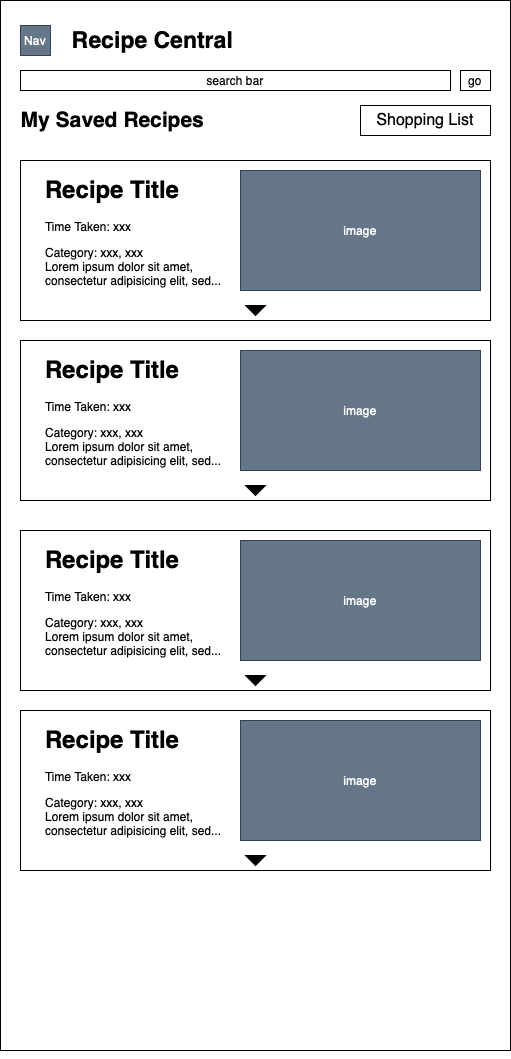

The diagram above was exported from draw.io. Its source (the exported page's mxGraphModel, read from the mxfile embedded in the PNG):
<mxGraphModel dx="1186" dy="798" grid="1" gridSize="10" guides="1" tooltips="1" connect="1" arrows="1" fold="1" page="1" pageScale="1" pageWidth="850" pageHeight="1100" math="0" shadow="0">
  <root>
    <mxCell id="0" />
    <mxCell id="1" parent="0" />
    <mxCell id="ptkzHVneOu7s3oM8EOwm-45" value="" style="rounded=0;whiteSpace=wrap;html=1;" parent="1" vertex="1">
      <mxGeometry x="150" y="70" width="510" height="1050" as="geometry" />
    </mxCell>
    <mxCell id="ptkzHVneOu7s3oM8EOwm-46" value="&lt;font style=&quot;font-size: 23px&quot;&gt;&lt;b&gt;Recipe Central&lt;/b&gt;&lt;/font&gt;" style="text;html=1;strokeColor=none;fillColor=none;align=center;verticalAlign=middle;whiteSpace=wrap;rounded=0;" parent="1" vertex="1">
      <mxGeometry x="200" y="100" width="205" height="20" as="geometry" />
    </mxCell>
    <mxCell id="ptkzHVneOu7s3oM8EOwm-48" value="search bar" style="rounded=0;whiteSpace=wrap;html=1;" parent="1" vertex="1">
      <mxGeometry x="170" y="140" width="430" height="20" as="geometry" />
    </mxCell>
    <mxCell id="ptkzHVneOu7s3oM8EOwm-49" value="go" style="rounded=0;whiteSpace=wrap;html=1;" parent="1" vertex="1">
      <mxGeometry x="610" y="140" width="30" height="20" as="geometry" />
    </mxCell>
    <mxCell id="ptkzHVneOu7s3oM8EOwm-50" value="" style="group" parent="1" vertex="1" connectable="0">
      <mxGeometry x="170" y="230" width="470" height="160" as="geometry" />
    </mxCell>
    <mxCell id="ptkzHVneOu7s3oM8EOwm-51" value="" style="rounded=0;whiteSpace=wrap;html=1;" parent="ptkzHVneOu7s3oM8EOwm-50" vertex="1">
      <mxGeometry width="470" height="160" as="geometry" />
    </mxCell>
    <mxCell id="ptkzHVneOu7s3oM8EOwm-52" value="&lt;h1&gt;Recipe Title&lt;/h1&gt;&lt;p&gt;Time Taken: xxx&lt;/p&gt;&lt;p&gt;Category: xxx, xxx&lt;br&gt;Lorem ipsum dolor sit amet, consectetur adipisicing elit, sed...&lt;/p&gt;" style="text;html=1;strokeColor=none;fillColor=none;spacing=5;spacingTop=-20;whiteSpace=wrap;overflow=hidden;rounded=0;" parent="ptkzHVneOu7s3oM8EOwm-50" vertex="1">
      <mxGeometry x="20" y="10" width="190" height="120" as="geometry" />
    </mxCell>
    <mxCell id="ptkzHVneOu7s3oM8EOwm-53" value="image" style="rounded=0;whiteSpace=wrap;html=1;fillColor=#647687;strokeColor=#314354;fontColor=#ffffff;" parent="ptkzHVneOu7s3oM8EOwm-50" vertex="1">
      <mxGeometry x="220" y="10" width="240" height="120" as="geometry" />
    </mxCell>
    <mxCell id="ptkzHVneOu7s3oM8EOwm-54" value="" style="verticalLabelPosition=bottom;verticalAlign=top;html=1;shape=mxgraph.basic.acute_triangle;dx=0.5;direction=west;fillColor=#000000;" parent="ptkzHVneOu7s3oM8EOwm-50" vertex="1">
      <mxGeometry x="225" y="145" width="20" height="10" as="geometry" />
    </mxCell>
    <mxCell id="ptkzHVneOu7s3oM8EOwm-55" value="" style="group" parent="1" vertex="1" connectable="0">
      <mxGeometry x="170" y="410" width="470" height="160" as="geometry" />
    </mxCell>
    <mxCell id="ptkzHVneOu7s3oM8EOwm-56" value="" style="rounded=0;whiteSpace=wrap;html=1;" parent="ptkzHVneOu7s3oM8EOwm-55" vertex="1">
      <mxGeometry width="470" height="160" as="geometry" />
    </mxCell>
    <mxCell id="ptkzHVneOu7s3oM8EOwm-57" value="&lt;h1&gt;Recipe Title&lt;/h1&gt;&lt;p&gt;Time Taken: xxx&lt;/p&gt;&lt;p&gt;Category: xxx, xxx&lt;br&gt;Lorem ipsum dolor sit amet, consectetur adipisicing elit, sed...&lt;/p&gt;" style="text;html=1;strokeColor=none;fillColor=none;spacing=5;spacingTop=-20;whiteSpace=wrap;overflow=hidden;rounded=0;" parent="ptkzHVneOu7s3oM8EOwm-55" vertex="1">
      <mxGeometry x="20" y="10" width="190" height="120" as="geometry" />
    </mxCell>
    <mxCell id="ptkzHVneOu7s3oM8EOwm-58" value="image" style="rounded=0;whiteSpace=wrap;html=1;fillColor=#647687;strokeColor=#314354;fontColor=#ffffff;" parent="ptkzHVneOu7s3oM8EOwm-55" vertex="1">
      <mxGeometry x="220" y="10" width="240" height="120" as="geometry" />
    </mxCell>
    <mxCell id="ptkzHVneOu7s3oM8EOwm-59" value="" style="verticalLabelPosition=bottom;verticalAlign=top;html=1;shape=mxgraph.basic.acute_triangle;dx=0.5;direction=west;fillColor=#000000;" parent="ptkzHVneOu7s3oM8EOwm-55" vertex="1">
      <mxGeometry x="225" y="145" width="20" height="10" as="geometry" />
    </mxCell>
    <mxCell id="ptkzHVneOu7s3oM8EOwm-63" value="Nav" style="rounded=0;whiteSpace=wrap;html=1;fillColor=#647687;strokeColor=#314354;fontColor=#ffffff;" parent="1" vertex="1">
      <mxGeometry x="170" y="95" width="30" height="30" as="geometry" />
    </mxCell>
    <mxCell id="d-iBUYNpGiz45ceSdEBS-1" value="&lt;font size=&quot;1&quot;&gt;&lt;b style=&quot;font-size: 21px&quot;&gt;My Saved Recipes&lt;/b&gt;&lt;/font&gt;" style="text;html=1;strokeColor=none;fillColor=none;align=center;verticalAlign=middle;whiteSpace=wrap;rounded=0;" parent="1" vertex="1">
      <mxGeometry x="160" y="180" width="205" height="20" as="geometry" />
    </mxCell>
    <mxCell id="d-iBUYNpGiz45ceSdEBS-4" style="edgeStyle=orthogonalEdgeStyle;rounded=0;orthogonalLoop=1;jettySize=auto;html=1;exitX=0.5;exitY=1;exitDx=0;exitDy=0;fontSize=11;" parent="1" source="ptkzHVneOu7s3oM8EOwm-45" target="ptkzHVneOu7s3oM8EOwm-45" edge="1">
      <mxGeometry relative="1" as="geometry" />
    </mxCell>
    <mxCell id="d-iBUYNpGiz45ceSdEBS-5" value="&lt;font style=&quot;font-size: 16px&quot;&gt;Shopping List&lt;/font&gt;" style="rounded=0;whiteSpace=wrap;html=1;fontSize=11;" parent="1" vertex="1">
      <mxGeometry x="510" y="175" width="130" height="30" as="geometry" />
    </mxCell>
    <mxCell id="jbD5kLIw6MsXB864hiXg-1" value="" style="group" vertex="1" connectable="0" parent="1">
      <mxGeometry x="170" y="600" width="470" height="160" as="geometry" />
    </mxCell>
    <mxCell id="jbD5kLIw6MsXB864hiXg-2" value="" style="rounded=0;whiteSpace=wrap;html=1;" vertex="1" parent="jbD5kLIw6MsXB864hiXg-1">
      <mxGeometry width="470" height="160" as="geometry" />
    </mxCell>
    <mxCell id="jbD5kLIw6MsXB864hiXg-3" value="&lt;h1&gt;Recipe Title&lt;/h1&gt;&lt;p&gt;Time Taken: xxx&lt;/p&gt;&lt;p&gt;Category: xxx, xxx&lt;br&gt;Lorem ipsum dolor sit amet, consectetur adipisicing elit, sed...&lt;/p&gt;" style="text;html=1;strokeColor=none;fillColor=none;spacing=5;spacingTop=-20;whiteSpace=wrap;overflow=hidden;rounded=0;" vertex="1" parent="jbD5kLIw6MsXB864hiXg-1">
      <mxGeometry x="20" y="10" width="190" height="120" as="geometry" />
    </mxCell>
    <mxCell id="jbD5kLIw6MsXB864hiXg-4" value="image" style="rounded=0;whiteSpace=wrap;html=1;fillColor=#647687;strokeColor=#314354;fontColor=#ffffff;" vertex="1" parent="jbD5kLIw6MsXB864hiXg-1">
      <mxGeometry x="220" y="10" width="240" height="120" as="geometry" />
    </mxCell>
    <mxCell id="jbD5kLIw6MsXB864hiXg-5" value="" style="verticalLabelPosition=bottom;verticalAlign=top;html=1;shape=mxgraph.basic.acute_triangle;dx=0.5;direction=west;fillColor=#000000;" vertex="1" parent="jbD5kLIw6MsXB864hiXg-1">
      <mxGeometry x="225" y="145" width="20" height="10" as="geometry" />
    </mxCell>
    <mxCell id="jbD5kLIw6MsXB864hiXg-6" value="" style="group" vertex="1" connectable="0" parent="1">
      <mxGeometry x="170" y="780" width="470" height="160" as="geometry" />
    </mxCell>
    <mxCell id="jbD5kLIw6MsXB864hiXg-7" value="" style="rounded=0;whiteSpace=wrap;html=1;" vertex="1" parent="jbD5kLIw6MsXB864hiXg-6">
      <mxGeometry width="470" height="160" as="geometry" />
    </mxCell>
    <mxCell id="jbD5kLIw6MsXB864hiXg-8" value="&lt;h1&gt;Recipe Title&lt;/h1&gt;&lt;p&gt;Time Taken: xxx&lt;/p&gt;&lt;p&gt;Category: xxx, xxx&lt;br&gt;Lorem ipsum dolor sit amet, consectetur adipisicing elit, sed...&lt;/p&gt;" style="text;html=1;strokeColor=none;fillColor=none;spacing=5;spacingTop=-20;whiteSpace=wrap;overflow=hidden;rounded=0;" vertex="1" parent="jbD5kLIw6MsXB864hiXg-6">
      <mxGeometry x="20" y="10" width="190" height="120" as="geometry" />
    </mxCell>
    <mxCell id="jbD5kLIw6MsXB864hiXg-9" value="image" style="rounded=0;whiteSpace=wrap;html=1;fillColor=#647687;strokeColor=#314354;fontColor=#ffffff;" vertex="1" parent="jbD5kLIw6MsXB864hiXg-6">
      <mxGeometry x="220" y="10" width="240" height="120" as="geometry" />
    </mxCell>
    <mxCell id="jbD5kLIw6MsXB864hiXg-10" value="" style="verticalLabelPosition=bottom;verticalAlign=top;html=1;shape=mxgraph.basic.acute_triangle;dx=0.5;direction=west;fillColor=#000000;" vertex="1" parent="jbD5kLIw6MsXB864hiXg-6">
      <mxGeometry x="225" y="145" width="20" height="10" as="geometry" />
    </mxCell>
  </root>
</mxGraphModel>